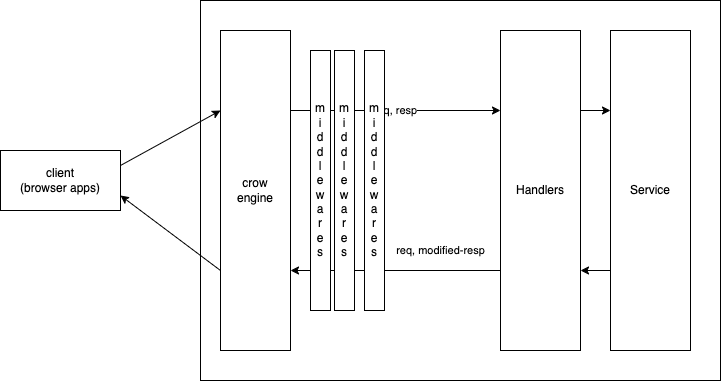

The diagram above was exported from draw.io. Its source (the exported page's mxGraphModel, read from the mxfile embedded in the PNG):
<mxGraphModel dx="1199" dy="594" grid="1" gridSize="10" guides="1" tooltips="1" connect="1" arrows="1" fold="1" page="1" pageScale="1" pageWidth="827" pageHeight="1169" math="0" shadow="0">
  <root>
    <mxCell id="0" />
    <mxCell id="1" parent="0" />
    <mxCell id="2" value="client&lt;br&gt;(browser apps)" style="rounded=0;whiteSpace=wrap;html=1;" vertex="1" parent="1">
      <mxGeometry x="50" y="270" width="120" height="60" as="geometry" />
    </mxCell>
    <mxCell id="3" value="" style="rounded=0;whiteSpace=wrap;html=1;" vertex="1" parent="1">
      <mxGeometry x="250" y="120" width="520" height="380" as="geometry" />
    </mxCell>
    <mxCell id="6" style="edgeStyle=none;html=1;exitX=0;exitY=0.75;exitDx=0;exitDy=0;entryX=1;entryY=0.75;entryDx=0;entryDy=0;" edge="1" parent="1" source="4" target="2">
      <mxGeometry relative="1" as="geometry" />
    </mxCell>
    <mxCell id="9" value="req, resp" style="edgeStyle=none;html=1;exitX=1;exitY=0.25;exitDx=0;exitDy=0;entryX=0;entryY=0.25;entryDx=0;entryDy=0;" edge="1" parent="1" source="4" target="7">
      <mxGeometry relative="1" as="geometry" />
    </mxCell>
    <mxCell id="4" value="crow&lt;br&gt;engine" style="rounded=0;whiteSpace=wrap;html=1;" vertex="1" parent="1">
      <mxGeometry x="270" y="150" width="70" height="320" as="geometry" />
    </mxCell>
    <mxCell id="5" style="edgeStyle=none;html=1;exitX=1;exitY=0.25;exitDx=0;exitDy=0;entryX=0;entryY=0.25;entryDx=0;entryDy=0;" edge="1" parent="1" source="2" target="4">
      <mxGeometry relative="1" as="geometry" />
    </mxCell>
    <mxCell id="10" value="req, modified-resp" style="edgeStyle=none;html=1;exitX=0;exitY=0.75;exitDx=0;exitDy=0;entryX=1;entryY=0.75;entryDx=0;entryDy=0;" edge="1" parent="1" source="7" target="4">
      <mxGeometry x="-0.4286" y="-20" relative="1" as="geometry">
        <mxPoint as="offset" />
      </mxGeometry>
    </mxCell>
    <mxCell id="11" style="edgeStyle=none;html=1;exitX=1;exitY=0.25;exitDx=0;exitDy=0;entryX=0;entryY=0.25;entryDx=0;entryDy=0;" edge="1" parent="1" source="7" target="8">
      <mxGeometry relative="1" as="geometry" />
    </mxCell>
    <mxCell id="7" value="Handlers" style="rounded=0;whiteSpace=wrap;html=1;" vertex="1" parent="1">
      <mxGeometry x="550" y="150" width="80" height="320" as="geometry" />
    </mxCell>
    <mxCell id="12" style="edgeStyle=none;html=1;exitX=0;exitY=0.75;exitDx=0;exitDy=0;entryX=1;entryY=0.75;entryDx=0;entryDy=0;" edge="1" parent="1" source="8" target="7">
      <mxGeometry relative="1" as="geometry" />
    </mxCell>
    <mxCell id="8" value="Service" style="rounded=0;whiteSpace=wrap;html=1;" vertex="1" parent="1">
      <mxGeometry x="660" y="150" width="80" height="320" as="geometry" />
    </mxCell>
    <mxCell id="13" value="m&lt;br&gt;i&lt;br&gt;d&lt;br&gt;d&lt;br&gt;l&lt;br&gt;e&lt;br&gt;w&lt;br&gt;a&lt;br&gt;r&lt;br&gt;e&lt;br&gt;s" style="rounded=0;whiteSpace=wrap;html=1;" vertex="1" parent="1">
      <mxGeometry x="360" y="170" width="20" height="260" as="geometry" />
    </mxCell>
    <mxCell id="14" value="m&lt;br&gt;i&lt;br&gt;d&lt;br&gt;d&lt;br&gt;l&lt;br&gt;e&lt;br&gt;w&lt;br&gt;a&lt;br&gt;r&lt;br&gt;e&lt;br&gt;s" style="rounded=0;whiteSpace=wrap;html=1;" vertex="1" parent="1">
      <mxGeometry x="384" y="170" width="20" height="260" as="geometry" />
    </mxCell>
    <mxCell id="15" value="m&lt;br&gt;i&lt;br&gt;d&lt;br&gt;d&lt;br&gt;l&lt;br&gt;e&lt;br&gt;w&lt;br&gt;a&lt;br&gt;r&lt;br&gt;e&lt;br&gt;s" style="rounded=0;whiteSpace=wrap;html=1;" vertex="1" parent="1">
      <mxGeometry x="404" y="170" width="20" height="260" as="geometry" />
    </mxCell>
  </root>
</mxGraphModel>